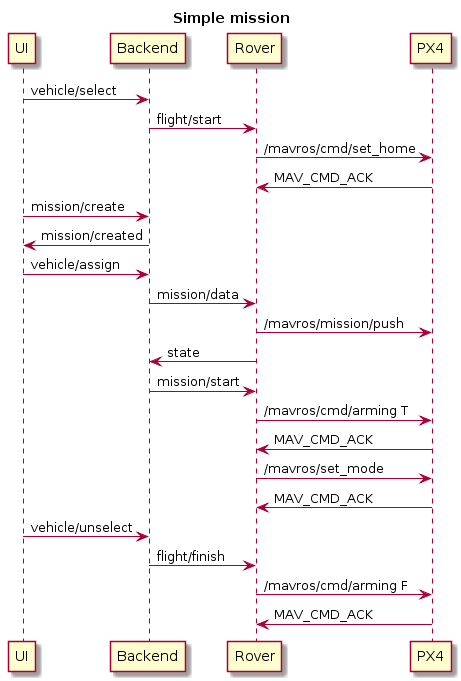

The diagram above was rendered by PlantUML. Its source (embedded in the PNG):
@startuml
title Simple mission

UI->Backend: vehicle/select
Backend->Rover: flight/start
Rover->PX4: /mavros/cmd/set_home
PX4->Rover: MAV_CMD_ACK
UI->Backend: mission/create
Backend->UI: mission/created
UI->Backend: vehicle/assign
Backend->Rover: mission/data
Rover->PX4: /mavros/mission/push
Rover->Backend: state
Backend->Rover: mission/start
Rover->PX4: /mavros/cmd/arming T
PX4->Rover: MAV_CMD_ACK
Rover->PX4: /mavros/set_mode
PX4->Rover: MAV_CMD_ACK
UI->Backend: vehicle/unselect
Backend->Rover: flight/finish
Rover->PX4: /mavros/cmd/arming F
PX4->Rover: MAV_CMD_ACK
@enduml